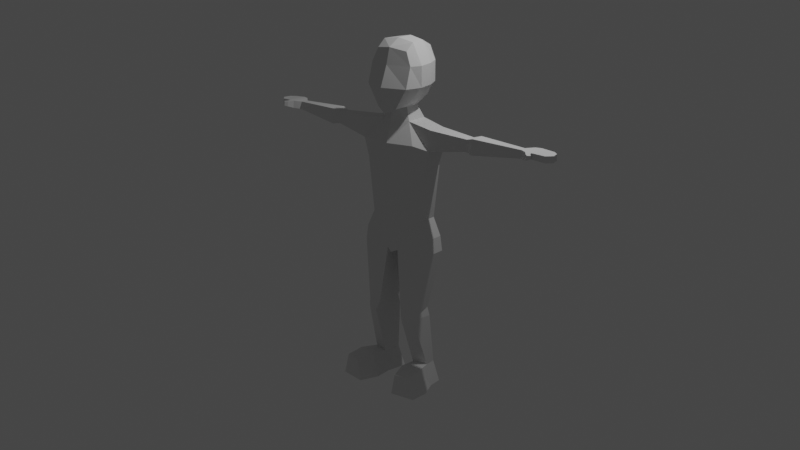 # Source: character.blend  (saved by Blender 2.90.8; exported with 4.5.12 LTS)
import bpy
from mathutils import Matrix  # noqa: F401  (used for matrix-valued properties, if any)

bpy.ops.wm.read_factory_settings(use_empty=True)
scene = bpy.context.scene
scene.name = 'Scene'

# ---- collections
col_collection = bpy.data.collections.new('Collection'); scene.collection.children.link(col_collection)

# ---- world
world_world = bpy.data.worlds.new('World'); scene.world = world_world
world_world.use_nodes = True; world_world.node_tree.nodes.clear()
_N = world_world.node_tree.nodes; _L = world_world.node_tree.links
n0 = _N.new('ShaderNodeOutputWorld'); n0.name = 'World Output'; n0.location = (300, 300)
n1 = _N.new('ShaderNodeBackground'); n1.name = 'Background'; n1.location = (10, 300)
n1.inputs[0].default_value = (0.05088, 0.05088, 0.05088, 1.0)
_L.new(n1.outputs[0], n0.inputs[0])
n0.is_active_output = True
world_world.color = (0.05088, 0.05088, 0.05088)
world_world.use_sun_shadow = False
world_world.sun_shadow_jitter_overblur = 0.0

# ---- cameras
cam_camera = bpy.data.cameras.new('Camera')
cam_camera.clip_end = 100.0
cam_camera.ortho_scale = 7.314

# ---- lights
light_light = bpy.data.lights.new('Light', 'POINT')
light_light.transmission_factor = 0.0
light_light.energy = 1000.0
light_light.shadow_soft_size = 0.1
light_light.shadow_maximum_resolution = 0.006
light_light.use_absolute_resolution = True

# ---- meshes
me_cube = bpy.data.meshes.new('Cube')
me_cube.from_pydata([(0.4691, 0.6529, 0.7949), (0.4337, 0.5801, -0.7378), (0.5719, -0.5745, 0.7609), (0.3404, -0.8237, -1.014), (0.0, 0.7352, -0.8162), (-3.199e-18, -0.7049, 0.8466), (0.0, -0.925, -1.166), (0.0, 0.7067, 0.8824), (0.5949, 0.7495, 0.3333), (0.5949, 0.7495, -0.3333), (0.7688, -0.6262, 0.3333), (0.7688, -0.8185, -0.3333), (0.0, 0.9184, 0.3333), (0.0, 0.9184, -0.3333), (0.0, -0.8396, 0.3333), (0.0, -1.099, -0.3333), (0.4691, 0.2715, 1.0), (0.5719, -0.284, 1.0), (0.3366, -0.284, -1.0), (0.3266, 0.2012, -1.0), (0.0, 0.3686, -1.014), (0.0, -0.564, -1.014), (0.0, 0.2715, 1.088), (0.0, -0.284, 1.088), (0.8246, 0.2715, -0.3333), (0.9274, -0.284, -0.3333), (0.8246, 0.2715, 0.3333), (0.9274, -0.284, 0.3333), (0.4884, -0.3565, -1.437), (0.4784, 0.3804, -1.437), (0.0, 0.5702, -1.451), (0.0, -0.6532, -1.451), (0.884, -0.6552, -2.094), (0.4784, 0.5962, -2.094), (0.0, 0.6561, -2.108), (0.0, -0.8468, -2.108), (1.338, -0.3385, -1.581), (1.328, 0.2669, -1.581), (1.338, -0.4045, -2.238), (1.328, 0.337, -2.238), (0.884, -0.6552, -2.094), (0.4784, 0.5962, -2.094), (0.0, 0.6561, -2.108), (0.0, -0.8468, -2.108), (1.338, -0.4045, -2.238), (1.328, 0.337, -2.238), (0.5745, -0.5788, -4.614), (0.4784, 0.6654, -4.614), (0.0, 0.7253, -4.628), (0.0, -0.7062, -4.628), (0.9454, -0.4015, -4.614), (0.9353, 0.34, -4.614), (0.7918, -0.678, -2.845), (1.161, -0.4015, -2.845), (0.0, -0.8472, -2.858), (0.0, 0.6561, -2.858), (1.151, 0.34, -2.845), (0.4784, 0.5962, -2.845), (4.531, -0.0976, -1.644), (4.49, 0.1341, -1.644), (4.535, -0.1229, -1.899), (4.486, 0.161, -1.899), (2.615, 0.1575, -1.663), (2.615, 0.1977, -2.039), (2.621, -0.1894, -1.663), (2.621, -0.2272, -2.039), (2.86, 0.2154, -1.593), (2.867, -0.2402, -1.593), (2.867, -0.29, -2.087), (2.86, 0.2683, -2.087), (4.49, 0.1341, -1.644), (4.535, -0.1229, -1.899), (4.486, 0.161, -1.899), (4.769, -0.2486, -1.625), (4.714, 0.3374, -1.625), (4.77, -0.2668, -1.867), (4.713, 0.3596, -1.867), (4.966, -0.2311, -1.625), (4.911, 0.3931, -1.625), (4.966, -0.2353, -1.807), (4.911, 0.4079, -1.807), (5.385, -0.136, -1.663), (5.331, 0.4144, -1.663), (5.386, -0.1455, -1.867), (5.33, 0.4277, -1.867), (5.553, 0.04611, -1.663), (5.499, 0.2784, -1.663), (5.559, 0.0207, -1.867), (5.493, 0.3054, -1.867), (4.769, -0.2486, -1.625), (4.77, -0.2668, -1.867), (4.966, -0.2311, -1.625), (4.966, -0.2353, -1.807), (4.893, -0.3959, -1.643), (4.902, -0.4058, -1.815), (4.996, -0.3128, -1.643), (4.998, -0.3151, -1.772), (4.987, -0.4623, -1.652), (4.995, -0.4702, -1.789), (5.069, -0.3961, -1.652), (5.071, -0.3979, -1.754), (0.0, 0.7993, -5.203), (0.0, -0.7062, -5.203), (0.32, 0.8004, -5.189), (0.4162, -0.5788, -5.189), (1.23, -0.4015, -5.189), (1.22, 0.34, -5.189), (0.0, 0.8165, -5.848), (0.0, -0.6607, -5.766), (0.1096, 0.7969, -5.67), (0.2058, -0.5788, -5.67), (1.307, -0.4015, -5.67), (1.297, 0.34, -5.67), (1.113, -0.1446, -9.588), (1.094, 0.2085, -9.588), (0.6193, -0.2686, -9.588), (0.5401, 0.315, -9.588), (0.9941, -0.004524, -7.602), (0.3873, 0.1299, -7.602), (1.001, -0.587, -7.602), (0.4531, -0.7083, -7.602), (1.057, 0.03288, -7.898), (0.9484, -0.6553, -7.898), (0.3591, 0.1873, -7.898), (0.5507, -0.7947, -7.898), (1.296, -0.1446, -10.3), (1.264, 0.3106, -10.3), (0.4696, -0.2686, -10.3), (0.3372, 0.4171, -10.3), (1.332, -1.31, -9.583), (0.8382, -1.434, -9.583), (1.515, -1.31, -10.3), (0.6885, -1.434, -10.3), (1.545, -0.7126, -10.3), (0.4394, -0.8367, -10.3), (0.6397, -0.8367, -9.527), (1.301, -0.7126, -9.527)], [], [(21, 18, 3, 6), (27, 17, 2, 10), (12, 7, 0, 8), (10, 2, 5, 14), (17, 23, 5, 2), (3, 11, 15, 6), (11, 10, 14, 15), (4, 13, 9, 1), (13, 12, 8, 9), (18, 25, 11, 3), (25, 27, 10, 11), (9, 8, 26, 24), (24, 26, 27, 25), (1, 9, 24, 19), (19, 24, 25, 18), (0, 7, 22, 16), (16, 22, 23, 17), (8, 0, 16, 26), (26, 16, 17, 27), (4, 1, 19, 20), (20, 19, 29, 30), (30, 29, 33, 34), (21, 20, 30, 31), (19, 18, 28, 29), (18, 21, 31, 28), (32, 35, 43, 40), (29, 28, 36, 37), (28, 31, 35, 32), (31, 30, 34, 35), (69, 66, 59, 61), (28, 32, 38, 36), (33, 29, 37, 39), (38, 32, 40, 44), (52, 54, 49, 46), (53, 52, 46, 50), (35, 34, 42, 43), (33, 39, 45, 41), (34, 33, 41, 42), (39, 38, 44, 45), (54, 55, 48, 49), (57, 56, 51, 47), (56, 53, 50, 51), (55, 57, 47, 48), (42, 41, 57, 55), (45, 44, 53, 56), (41, 45, 56, 57), (43, 42, 55, 54), (44, 40, 52, 53), (40, 43, 54, 52), (61, 59, 70, 72), (66, 67, 58, 59), (67, 68, 60, 58), (68, 69, 61, 60), (38, 39, 63, 65), (36, 38, 65, 64), (37, 36, 64, 62), (39, 37, 62, 63), (65, 63, 69, 68), (64, 65, 68, 67), (62, 64, 67, 66), (63, 62, 66, 69), (73, 74, 70, 58), (60, 61, 72, 71), (72, 70, 74, 76), (77, 73, 89, 91), (71, 75, 73, 58), (71, 72, 76, 75), (79, 80, 84, 83), (75, 76, 80, 79), (76, 74, 78, 80), (74, 73, 77, 78), (84, 82, 86, 88), (80, 78, 82, 84), (78, 77, 81, 82), (77, 79, 83, 81), (86, 85, 87, 88), (82, 81, 85, 86), (81, 83, 87, 85), (83, 84, 88, 87), (89, 90, 94, 93), (79, 77, 91, 92), (73, 75, 90, 89), (75, 79, 92, 90), (95, 93, 97, 99), (91, 89, 93, 95), (92, 91, 95, 96), (90, 92, 96, 94), (97, 98, 100, 99), (96, 95, 99, 100), (94, 96, 100, 98), (93, 94, 98, 97), (49, 48, 101, 102), (46, 49, 102, 104), (105, 104, 110, 111), (101, 103, 109, 107), (47, 51, 106, 103), (51, 50, 105, 106), (48, 47, 103, 101), (50, 46, 104, 105), (123, 121, 114, 116), (107, 109, 110, 108), (104, 102, 108, 110), (102, 101, 107, 108), (103, 106, 112, 109), (106, 105, 111, 112), (115, 116, 128, 127), (121, 122, 113, 114), (124, 123, 116, 115), (122, 124, 115, 113), (111, 110, 120, 119), (110, 109, 118, 120), (112, 111, 119, 117), (109, 112, 117, 118), (119, 120, 124, 122), (120, 118, 123, 124), (117, 119, 122, 121), (118, 117, 121, 123), (126, 125, 127, 128), (134, 133, 131, 132), (116, 114, 126, 128), (114, 113, 125, 126), (129, 130, 132, 131), (136, 135, 130, 129), (133, 136, 129, 131), (135, 134, 132, 130), (115, 127, 134, 135), (125, 113, 136, 133), (113, 115, 135, 136), (127, 125, 133, 134)])
_uv = me_cube.uv_layers.new(name='UVMap')
_uv.uv.foreach_set('vector', [0.639, 0.1744, 0.6087, 0.2539, 0.5111, 0.1727, 0.5441, 0.06726, 0.5638, 0.4969, 0.4159, 0.6247, 0.4096, 0.523, 0.5026, 0.4389, 0.6805, 0.8649, 0.4377, 0.9999, 0.423, 0.8155, 0.5341, 0.7117, 0.286, 0.4595, 0.193, 0.5436, 9.157e-05, 0.5183, 0.09796, 0.3216, 0.1993, 0.6452, 0.01926, 0.7365, 9.157e-05, 0.5183, 0.193, 0.5436, 0.5111, 0.1727, 0.3852, 0.3277, 0.2706, 0.1435, 0.5441, 0.06726, 0.673, 0.51, 0.5737, 0.6418, 0.3857, 0.5039, 0.5583, 0.3257, 0.8387, 0.4067, 0.8278, 0.6287, 0.6462, 0.5544, 0.6945, 0.4319, 0.8278, 0.6287, 0.6805, 0.8649, 0.5341, 0.7117, 0.6462, 0.5544, 0.6087, 0.2539, 0.4583, 0.4128, 0.3852, 0.3277, 0.5111, 0.1727, 0.4583, 0.4128, 0.3472, 0.5174, 0.286, 0.4595, 0.3852, 0.3277, 0.6462, 0.5544, 0.5341, 0.7117, 0.436, 0.6164, 0.5462, 0.4851, 0.5462, 0.4851, 0.436, 0.6164, 0.3472, 0.5174, 0.4583, 0.4128, 0.6945, 0.4319, 0.6462, 0.5544, 0.5462, 0.4851, 0.6691, 0.3009, 0.6691, 0.3009, 0.5462, 0.4851, 0.4583, 0.4128, 0.6087, 0.2539, 0.423, 0.8155, 0.4377, 0.9999, 0.1753, 0.9703, 0.2878, 0.7895, 0.2878, 0.7895, 0.1753, 0.9703, 0.01926, 0.7365, 0.1993, 0.6452, 0.5341, 0.7117, 0.423, 0.8155, 0.2878, 0.7895, 0.436, 0.6164, 0.436, 0.6164, 0.2878, 0.7895, 0.1993, 0.6452, 0.3472, 0.5174, 0.8387, 0.4067, 0.6945, 0.4319, 0.6691, 0.3009, 0.7367, 0.265, 0.7367, 0.265, 0.6691, 0.3009, 0.6878, 0.2521, 0.7091, 0.2438, 0.7091, 0.2438, 0.6878, 0.2521, 0.6967, 0.2294, 0.7001, 0.2278, 0.639, 0.1744, 0.7367, 0.265, 0.7091, 0.2438, 0.6642, 0.2044, 0.6691, 0.3009, 0.6087, 0.2539, 0.66, 0.2342, 0.6878, 0.2521, 0.6087, 0.2539, 0.639, 0.1744, 0.6642, 0.2044, 0.66, 0.2342, 0.6805, 0.2185, 0.6744, 0.2086, 0.6851, 0.2043, 0.6847, 0.2143, 0.6878, 0.2521, 0.66, 0.2342, 0.6829, 0.2266, 0.6867, 0.2286, 0.66, 0.2342, 0.6642, 0.2044, 0.6744, 0.2086, 0.6805, 0.2185, 0.6642, 0.2044, 0.7091, 0.2438, 0.7001, 0.2278, 0.6744, 0.2086, 0.687, 0.2237, 0.687, 0.2238, 0.687, 0.2238, 0.687, 0.2238, 0.66, 0.2342, 0.6805, 0.2185, 0.6872, 0.2192, 0.6829, 0.2266, 0.6967, 0.2294, 0.6878, 0.2521, 0.6867, 0.2286, 0.691, 0.2213, 0.6872, 0.2192, 0.6805, 0.2185, 0.6847, 0.2143, 0.6893, 0.216, 0.6976, 0.205, 0.6987, 0.1996, 0.723, 0.1715, 0.7255, 0.1702, 0.6962, 0.206, 0.6976, 0.205, 0.7255, 0.1702, 0.7245, 0.1667, 0.6744, 0.2086, 0.7001, 0.2278, 0.7017, 0.2173, 0.6851, 0.2043, 0.6967, 0.2294, 0.691, 0.2213, 0.693, 0.2175, 0.6986, 0.2225, 0.7001, 0.2278, 0.6967, 0.2294, 0.6986, 0.2225, 0.7017, 0.2173, 0.691, 0.2213, 0.6872, 0.2192, 0.6893, 0.216, 0.693, 0.2175, 0.6987, 0.1996, 0.7018, 0.2017, 0.7212, 0.1686, 0.723, 0.1715, 0.7022, 0.2066, 0.6988, 0.2072, 0.7247, 0.1675, 0.7227, 0.1675, 0.6988, 0.2072, 0.6962, 0.206, 0.7245, 0.1667, 0.7247, 0.1675, 0.7018, 0.2017, 0.7022, 0.2066, 0.7227, 0.1675, 0.7212, 0.1686, 0.7017, 0.2173, 0.6986, 0.2225, 0.7022, 0.2066, 0.7018, 0.2017, 0.693, 0.2175, 0.6893, 0.216, 0.6962, 0.206, 0.6988, 0.2072, 0.6986, 0.2225, 0.693, 0.2175, 0.6988, 0.2072, 0.7022, 0.2066, 0.6851, 0.2043, 0.7017, 0.2173, 0.7018, 0.2017, 0.6987, 0.1996, 0.6893, 0.216, 0.6847, 0.2143, 0.6976, 0.205, 0.6962, 0.206, 0.6847, 0.2143, 0.6851, 0.2043, 0.6987, 0.1996, 0.6976, 0.205, 0.687, 0.2238, 0.687, 0.2238, 0.687, 0.2238, 0.687, 0.2238, 0.687, 0.2238, 0.687, 0.2239, 0.687, 0.2238, 0.687, 0.2238, 0.687, 0.2239, 0.687, 0.2238, 0.687, 0.2238, 0.687, 0.2238, 0.687, 0.2238, 0.687, 0.2237, 0.687, 0.2238, 0.687, 0.2238, 0.6872, 0.2192, 0.691, 0.2213, 0.687, 0.2235, 0.6872, 0.2238, 0.6829, 0.2266, 0.6872, 0.2192, 0.6872, 0.2238, 0.6869, 0.224, 0.6867, 0.2286, 0.6829, 0.2266, 0.6869, 0.224, 0.687, 0.2239, 0.691, 0.2213, 0.6867, 0.2286, 0.687, 0.2239, 0.687, 0.2235, 0.6872, 0.2238, 0.687, 0.2235, 0.687, 0.2237, 0.687, 0.2238, 0.6869, 0.224, 0.6872, 0.2238, 0.687, 0.2238, 0.687, 0.2239, 0.687, 0.2239, 0.6869, 0.224, 0.687, 0.2239, 0.687, 0.2238, 0.687, 0.2235, 0.687, 0.2239, 0.687, 0.2238, 0.687, 0.2237, 0.687, 0.2238, 0.687, 0.2238, 0.687, 0.2238, 0.687, 0.2238, 0.687, 0.2238, 0.687, 0.2238, 0.687, 0.2238, 0.687, 0.2238, 0.687, 0.2238, 0.687, 0.2238, 0.687, 0.2238, 0.687, 0.2238, 0.687, 0.2238, 0.687, 0.2238, 0.687, 0.2238, 0.687, 0.2238, 0.687, 0.2238, 0.687, 0.2238, 0.687, 0.2238, 0.687, 0.2238, 0.687, 0.2238, 0.687, 0.2238, 0.687, 0.2238, 0.687, 0.2238, 0.687, 0.2238, 0.687, 0.2238, 0.687, 0.2238, 0.687, 0.2238, 0.687, 0.2238, 0.687, 0.2238, 0.687, 0.2238, 0.687, 0.2238, 0.687, 0.2238, 0.687, 0.2238, 0.687, 0.2238, 0.687, 0.2238, 0.687, 0.2238, 0.687, 0.2238, 0.687, 0.2238, 0.687, 0.2238, 0.687, 0.2238, 0.687, 0.2238, 0.687, 0.2238, 0.687, 0.2238, 0.687, 0.2238, 0.687, 0.2238, 0.687, 0.2238, 0.687, 0.2238, 0.687, 0.2238, 0.687, 0.2238, 0.687, 0.2238, 0.687, 0.2238, 0.687, 0.2238, 0.687, 0.2238, 0.687, 0.2238, 0.687, 0.2238, 0.687, 0.2238, 0.687, 0.2238, 0.687, 0.2238, 0.687, 0.2238, 0.687, 0.2238, 0.687, 0.2238, 0.687, 0.2238, 0.687, 0.2238, 0.687, 0.2238, 0.687, 0.2238, 0.687, 0.2238, 0.687, 0.2238, 0.687, 0.2238, 0.687, 0.2238, 0.687, 0.2238, 0.687, 0.2238, 0.687, 0.2238, 0.687, 0.2238, 0.687, 0.2238, 0.687, 0.2238, 0.687, 0.2238, 0.687, 0.2238, 0.687, 0.2238, 0.687, 0.2238, 0.687, 0.2238, 0.687, 0.2238, 0.687, 0.2238, 0.687, 0.2238, 0.687, 0.2238, 0.687, 0.2238, 0.687, 0.2238, 0.687, 0.2238, 0.687, 0.2238, 0.687, 0.2238, 0.687, 0.2238, 0.687, 0.2238, 0.687, 0.2238, 0.687, 0.2238, 0.687, 0.2238, 0.687, 0.2238, 0.687, 0.2238, 0.687, 0.2238, 0.687, 0.2238, 0.687, 0.2238, 0.687, 0.2238, 0.687, 0.2238, 0.687, 0.2238, 0.687, 0.2238, 0.687, 0.2238, 0.687, 0.2238, 0.687, 0.2238, 0.687, 0.2238, 0.687, 0.2238, 0.687, 0.2238, 0.687, 0.2238, 0.687, 0.2238, 0.687, 0.2238, 0.687, 0.2238, 0.687, 0.2238, 0.687, 0.2238, 0.687, 0.2238, 0.687, 0.2238, 0.687, 0.2238, 0.687, 0.2238, 0.723, 0.1715, 0.7212, 0.1686, 0.7287, 0.1603, 0.7284, 0.1604, 0.7255, 0.1702, 0.723, 0.1715, 0.7284, 0.1604, 0.7306, 0.1605, 0.7312, 0.1587, 0.7306, 0.1605, 0.7369, 0.1511, 0.7376, 0.1508, 0.7287, 0.1603, 0.7285, 0.1597, 0.7344, 0.1507, 0.7323, 0.1531, 0.7227, 0.1675, 0.7247, 0.1675, 0.7299, 0.1584, 0.7285, 0.1597, 0.7247, 0.1675, 0.7245, 0.1667, 0.7312, 0.1587, 0.7299, 0.1584, 0.7212, 0.1686, 0.7227, 0.1675, 0.7285, 0.1597, 0.7287, 0.1603, 0.7245, 0.1667, 0.7255, 0.1702, 0.7306, 0.1605, 0.7312, 0.1587, 0.7701, 0.09588, 0.7709, 0.09671, 0.8168, 0.02993, 0.8195, 0.02701, 0.7323, 0.1531, 0.7344, 0.1507, 0.7369, 0.1511, 0.7337, 0.1539, 0.7306, 0.1605, 0.7284, 0.1604, 0.7337, 0.1539, 0.7369, 0.1511, 0.7284, 0.1604, 0.7287, 0.1603, 0.7323, 0.1531, 0.7337, 0.1539, 0.7285, 0.1597, 0.7299, 0.1584, 0.734, 0.1496, 0.7344, 0.1507, 0.7299, 0.1584, 0.7312, 0.1587, 0.7376, 0.1508, 0.734, 0.1496, 0.8169, 0.03405, 0.8195, 0.02701, 0.8387, 9.157e-05, 0.8266, 0.01885, 0.7709, 0.09671, 0.7696, 0.0993, 0.8174, 0.034, 0.8168, 0.02993, 0.7756, 0.1034, 0.7701, 0.09588, 0.8195, 0.02701, 0.8169, 0.03405, 0.7696, 0.0993, 0.7756, 0.1034, 0.8169, 0.03405, 0.8174, 0.034, 0.7376, 0.1508, 0.7369, 0.1511, 0.7681, 0.1092, 0.7654, 0.1078, 0.7369, 0.1511, 0.7344, 0.1507, 0.7614, 0.1102, 0.7681, 0.1092, 0.734, 0.1496, 0.7376, 0.1508, 0.7654, 0.1078, 0.7647, 0.107, 0.7344, 0.1507, 0.734, 0.1496, 0.7647, 0.107, 0.7614, 0.1102, 0.7654, 0.1078, 0.7681, 0.1092, 0.7756, 0.1034, 0.7696, 0.0993, 0.7681, 0.1092, 0.7614, 0.1102, 0.7701, 0.09588, 0.7756, 0.1034, 0.7647, 0.107, 0.7654, 0.1078, 0.7696, 0.0993, 0.7709, 0.09671, 0.7614, 0.1102, 0.7647, 0.107, 0.7709, 0.09671, 0.7701, 0.09588, 0.8245, 0.01953, 0.8227, 0.02394, 0.8266, 0.01885, 0.8387, 9.157e-05, 0.823, 0.02452, 0.8217, 0.02608, 0.8215, 0.02692, 0.8219, 0.02622, 0.8195, 0.02701, 0.8168, 0.02993, 0.8245, 0.01953, 0.8387, 9.157e-05, 0.8168, 0.02993, 0.8174, 0.034, 0.8227, 0.02394, 0.8245, 0.01953, 0.8205, 0.02831, 0.8207, 0.0283, 0.8219, 0.02622, 0.8215, 0.02692, 0.8199, 0.02986, 0.8196, 0.02979, 0.8207, 0.0283, 0.8205, 0.02831, 0.8217, 0.02608, 0.8199, 0.02986, 0.8205, 0.02831, 0.8215, 0.02692, 0.8196, 0.02979, 0.823, 0.02452, 0.8219, 0.02622, 0.8207, 0.0283, 0.8169, 0.03405, 0.8266, 0.01885, 0.823, 0.02452, 0.8196, 0.02979, 0.8227, 0.02394, 0.8174, 0.034, 0.8199, 0.02986, 0.8217, 0.02608, 0.8174, 0.034, 0.8169, 0.03405, 0.8196, 0.02979, 0.8199, 0.02986, 0.8266, 0.01885, 0.8227, 0.02394, 0.8217, 0.02608, 0.823, 0.02452])
me_cube.materials.append(None)
me_cube.use_remesh_preserve_volume = False
me_cube.use_remesh_preserve_attributes = False
me_cube.use_mirror_vertex_groups = False
me_cube.update()

# ---- objects
ob_cube = bpy.data.objects.new('Cube', me_cube)
ob_light = bpy.data.objects.new('Light', light_light)
ob_camera = bpy.data.objects.new('Camera', cam_camera)

# ---- transforms, parenting, visibility, modifiers, constraints
ob_cube.location = (0.0, 0.0, 0.0)
ob_cube.lock_rotations_4d = False
ob_cube.empty_display_type = 'ARROWS'
ob_cube.lineart.crease_threshold = 0.0
_m = ob_cube.modifiers.new('Mirror', 'MIRROR')
ob_light.location = (4.076, 1.005, 5.904)
ob_light.rotation_euler = (0.6503, 0.05522, 1.866)
ob_light.lock_rotations_4d = False
ob_light.empty_display_type = 'ARROWS'
ob_light.color = (0.0, 0.0, 0.0, 0.0)
ob_light.lineart.crease_threshold = 0.0
ob_camera.location = (22.27, -25.4, 7.033)
ob_camera.rotation_euler = (1.228, -5.244e-08, 0.7242)
ob_camera.lock_rotations_4d = False
ob_camera.empty_display_type = 'ARROWS'
ob_camera.color = (0.0, 0.0, 0.0, 0.0)
ob_camera.display_type = 'WIRE'
ob_camera.lineart.crease_threshold = 0.0

# ---- collection membership
col_collection.objects.link(ob_cube)
col_collection.objects.link(ob_light)
col_collection.objects.link(ob_camera)

# ---- scene / render settings (as saved in the file)
scene.camera = ob_camera
scene.frame_start = 1; scene.frame_end = 250; scene.frame_set(0)
scene.render.engine = 'CYCLES'
scene.cycles.use_denoising = False
scene.cycles.samples = 128
scene.cycles.sampling_pattern = 'TABULATED_SOBOL'
scene.cycles.use_adaptive_sampling = False
scene.cycles.use_light_tree = False
scene.view_settings.view_transform = 'Filmic'
bpy.context.view_layer.update()
